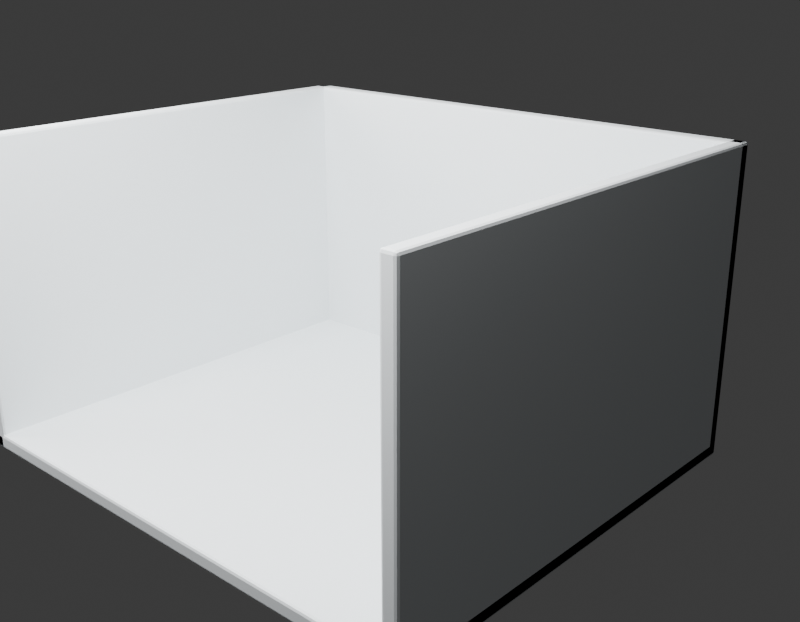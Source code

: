 # Source: v1.blend  (saved by Blender 4.5.87; exported with 4.5.12 LTS)
import bpy
from mathutils import Matrix  # noqa: F401  (used for matrix-valued properties, if any)

bpy.ops.wm.read_factory_settings(use_empty=True)
scene = bpy.context.scene
scene.name = 'Scene'

# ---- collections
col_x = bpy.data.collections.new('房间白模_资产管理'); scene.collection.children.link(col_x)
col_01 = bpy.data.collections.new('01_制作组件_地板墙体'); col_x.children.link(col_01)
col_01.hide_render = True
col_01.hide_viewport = True
col_02 = bpy.data.collections.new('02_游戏输出_地板墙体'); col_x.children.link(col_02)
col_03 = bpy.data.collections.new('03_碰撞_地板墙体'); col_x.children.link(col_03)
col_90 = bpy.data.collections.new('90_展示环境_灯光相机'); col_x.children.link(col_90)

# ---- materials (node trees are filled in below, after node groups)
mat_x = bpy.data.materials.new('细腻哑光')
mat_x.diffuse_color = (0.82, 0.86, 0.88, 1.0)
mat_x_1 = bpy.data.materials.new('精工金属')
mat_x_1.diffuse_color = (0.1, 0.14, 0.18, 1.0)

# ---- material node trees
mat_x.use_nodes = True; mat_x.node_tree.nodes.clear()
_N = mat_x.node_tree.nodes; _L = mat_x.node_tree.links
n0 = _N.new('ShaderNodeBsdfPrincipled'); n0.name = '原理化 BSDF'; n0.location = (-200, 100)
n0.inputs[0].default_value = (0.82, 0.86, 0.88, 1.0)
n0.inputs[1].default_value = 0.02
n0.inputs[2].default_value = 0.7
n1 = _N.new('ShaderNodeOutputMaterial'); n1.name = '材质输出'; n1.location = (200, 100)
_L.new(n0.outputs[0], n1.inputs[0])
n1.is_active_output = True
mat_x_1.use_nodes = True; mat_x_1.node_tree.nodes.clear()
_N = mat_x_1.node_tree.nodes; _L = mat_x_1.node_tree.links
n0 = _N.new('ShaderNodeBsdfPrincipled'); n0.name = '原理化 BSDF'; n0.location = (-200, 100)
n0.inputs[0].default_value = (0.1, 0.14, 0.18, 1.0)
n0.inputs[1].default_value = 0.85
n0.inputs[2].default_value = 0.28
n1 = _N.new('ShaderNodeOutputMaterial'); n1.name = '材质输出'; n1.location = (200, 100)
_L.new(n0.outputs[0], n1.inputs[0])
n1.is_active_output = True

# ---- world
world_world = bpy.data.worlds.new('World'); scene.world = world_world
world_world.use_nodes = True; world_world.node_tree.nodes.clear()
_N = world_world.node_tree.nodes; _L = world_world.node_tree.links
n0 = _N.new('ShaderNodeOutputWorld'); n0.name = 'World Output'; n0.location = (200, 100)
n1 = _N.new('ShaderNodeBackground'); n1.name = 'Background'; n1.location = (-200, 100)
n1.inputs[0].default_value = (0.05088, 0.05088, 0.05088, 1.0)
_L.new(n1.outputs[0], n0.inputs[0])
n0.is_active_output = True
world_world.color = (0.035, 0.045, 0.06)
world_world.sun_shadow_jitter_overblur = 0.0

# ---- cameras
cam_001 = bpy.data.cameras.new('摄像机.001')
cam_001.lens = 48.0

# ---- lights
light_002 = bpy.data.lights.new('面光.002', 'AREA')
light_002.energy = 450.0
light_002.size = 4.0
light_002.size_y = 1.0
light_003 = bpy.data.lights.new('面光.003', 'AREA')
light_003.energy = 180.0
light_003.size = 3.0
light_003.size_y = 1.0

# ---- meshes
me_013 = bpy.data.meshes.new('立方体.013')
me_013.from_pydata([(-1.75, -1.5, -0.05), (-1.75, -1.5, 0.05), (-1.75, 1.5, -0.05), (-1.75, 1.5, 0.05), (1.75, -1.5, -0.05), (1.75, -1.5, 0.05), (1.75, 1.5, -0.05), (1.75, 1.5, 0.05)], [], [(0, 1, 3, 2), (2, 3, 7, 6), (6, 7, 5, 4), (4, 5, 1, 0), (2, 6, 4, 0), (7, 3, 1, 5)])
_uv = me_013.uv_layers.new(name='PaletteUV')
_uv.uv.foreach_set('vector', [0.375, 0.0, 0.625, 0.0, 0.625, 0.25, 0.375, 0.25, 0.375, 0.25, 0.625, 0.25, 0.625, 0.5, 0.375, 0.5, 0.375, 0.5, 0.625, 0.5, 0.625, 0.75, 0.375, 0.75, 0.375, 0.75, 0.625, 0.75, 0.625, 1.0, 0.375, 1.0, 0.125, 0.5, 0.375, 0.5, 0.375, 0.75, 0.125, 0.75, 0.625, 0.5, 0.875, 0.5, 0.875, 0.75, 0.625, 0.75])
me_013.materials.append(mat_x)
me_013.update()
me_014 = bpy.data.meshes.new('立方体.014')
me_014.from_pydata([(-1.75, -0.05, -1.0), (-1.75, -0.05, 1.0), (-1.75, 0.05, -1.0), (-1.75, 0.05, 1.0), (1.75, -0.05, -1.0), (1.75, -0.05, 1.0), (1.75, 0.05, -1.0), (1.75, 0.05, 1.0)], [], [(0, 1, 3, 2), (2, 3, 7, 6), (6, 7, 5, 4), (4, 5, 1, 0), (2, 6, 4, 0), (7, 3, 1, 5)])
_uv = me_014.uv_layers.new(name='PaletteUV')
_uv.uv.foreach_set('vector', [0.375, 0.0, 0.625, 0.0, 0.625, 0.25, 0.375, 0.25, 0.375, 0.25, 0.625, 0.25, 0.625, 0.5, 0.375, 0.5, 0.375, 0.5, 0.625, 0.5, 0.625, 0.75, 0.375, 0.75, 0.375, 0.75, 0.625, 0.75, 0.625, 1.0, 0.375, 1.0, 0.125, 0.5, 0.375, 0.5, 0.375, 0.75, 0.125, 0.75, 0.625, 0.5, 0.875, 0.5, 0.875, 0.75, 0.625, 0.75])
me_014.materials.append(mat_x)
me_014.update()
me_015 = bpy.data.meshes.new('立方体.015')
me_015.from_pydata([(-0.05, -1.5, -1.0), (-0.05, -1.5, 1.0), (-0.05, 1.5, -1.0), (-0.05, 1.5, 1.0), (0.05, -1.5, -1.0), (0.05, -1.5, 1.0), (0.05, 1.5, -1.0), (0.05, 1.5, 1.0)], [], [(0, 1, 3, 2), (2, 3, 7, 6), (6, 7, 5, 4), (4, 5, 1, 0), (2, 6, 4, 0), (7, 3, 1, 5)])
_uv = me_015.uv_layers.new(name='PaletteUV')
_uv.uv.foreach_set('vector', [0.375, 0.0, 0.625, 0.0, 0.625, 0.25, 0.375, 0.25, 0.375, 0.25, 0.625, 0.25, 0.625, 0.5, 0.375, 0.5, 0.375, 0.5, 0.625, 0.5, 0.625, 0.75, 0.375, 0.75, 0.375, 0.75, 0.625, 0.75, 0.625, 1.0, 0.375, 1.0, 0.125, 0.5, 0.375, 0.5, 0.375, 0.75, 0.125, 0.75, 0.625, 0.5, 0.875, 0.5, 0.875, 0.75, 0.625, 0.75])
me_015.materials.append(mat_x)
me_015.update()
me_016 = bpy.data.meshes.new('立方体.016')
me_016.from_pydata([(-0.05, -1.5, -1.0), (-0.05, -1.5, 1.0), (-0.05, 1.5, -1.0), (-0.05, 1.5, 1.0), (0.05, -1.5, -1.0), (0.05, -1.5, 1.0), (0.05, 1.5, -1.0), (0.05, 1.5, 1.0)], [], [(0, 1, 3, 2), (2, 3, 7, 6), (6, 7, 5, 4), (4, 5, 1, 0), (2, 6, 4, 0), (7, 3, 1, 5)])
_uv = me_016.uv_layers.new(name='PaletteUV')
_uv.uv.foreach_set('vector', [0.375, 0.0, 0.625, 0.0, 0.625, 0.25, 0.375, 0.25, 0.375, 0.25, 0.625, 0.25, 0.625, 0.5, 0.375, 0.5, 0.375, 0.5, 0.625, 0.5, 0.625, 0.75, 0.375, 0.75, 0.375, 0.75, 0.625, 0.75, 0.625, 1.0, 0.375, 1.0, 0.125, 0.5, 0.375, 0.5, 0.375, 0.75, 0.125, 0.75, 0.625, 0.5, 0.875, 0.5, 0.875, 0.75, 0.625, 0.75])
me_016.materials.append(mat_x)
me_016.update()
me_009 = bpy.data.meshes.new('立方体.009')
me_009.from_pydata([(-1.75, -1.5, -0.05), (-1.75, -1.5, 0.05), (-1.75, 1.5, -0.05), (-1.75, 1.5, 0.05), (1.75, -1.5, -0.05), (1.75, -1.5, 0.05), (1.75, 1.5, -0.05), (1.75, 1.5, 0.05)], [], [(0, 1, 3, 2), (2, 3, 7, 6), (6, 7, 5, 4), (4, 5, 1, 0), (2, 6, 4, 0), (7, 3, 1, 5)])
_uv = me_009.uv_layers.new(name='PaletteUV')
_uv.uv.foreach_set('vector', [0.375, 0.0, 0.625, 0.0, 0.625, 0.25, 0.375, 0.25, 0.375, 0.25, 0.625, 0.25, 0.625, 0.5, 0.375, 0.5, 0.375, 0.5, 0.625, 0.5, 0.625, 0.75, 0.375, 0.75, 0.375, 0.75, 0.625, 0.75, 0.625, 1.0, 0.375, 1.0, 0.125, 0.5, 0.375, 0.5, 0.375, 0.75, 0.125, 0.75, 0.625, 0.5, 0.875, 0.5, 0.875, 0.75, 0.625, 0.75])
me_009.materials.append(mat_x)
me_009.update()
me_010 = bpy.data.meshes.new('立方体.010')
me_010.from_pydata([(-1.75, -0.05, -1.0), (-1.75, -0.05, 1.0), (-1.75, 0.05, -1.0), (-1.75, 0.05, 1.0), (1.75, -0.05, -1.0), (1.75, -0.05, 1.0), (1.75, 0.05, -1.0), (1.75, 0.05, 1.0)], [], [(0, 1, 3, 2), (2, 3, 7, 6), (6, 7, 5, 4), (4, 5, 1, 0), (2, 6, 4, 0), (7, 3, 1, 5)])
_uv = me_010.uv_layers.new(name='PaletteUV')
_uv.uv.foreach_set('vector', [0.375, 0.0, 0.625, 0.0, 0.625, 0.25, 0.375, 0.25, 0.375, 0.25, 0.625, 0.25, 0.625, 0.5, 0.375, 0.5, 0.375, 0.5, 0.625, 0.5, 0.625, 0.75, 0.375, 0.75, 0.375, 0.75, 0.625, 0.75, 0.625, 1.0, 0.375, 1.0, 0.125, 0.5, 0.375, 0.5, 0.375, 0.75, 0.125, 0.75, 0.625, 0.5, 0.875, 0.5, 0.875, 0.75, 0.625, 0.75])
me_010.materials.append(mat_x)
me_010.update()
me_011 = bpy.data.meshes.new('立方体.011')
me_011.from_pydata([(-0.05, -1.5, -1.0), (-0.05, -1.5, 1.0), (-0.05, 1.5, -1.0), (-0.05, 1.5, 1.0), (0.05, -1.5, -1.0), (0.05, -1.5, 1.0), (0.05, 1.5, -1.0), (0.05, 1.5, 1.0)], [], [(0, 1, 3, 2), (2, 3, 7, 6), (6, 7, 5, 4), (4, 5, 1, 0), (2, 6, 4, 0), (7, 3, 1, 5)])
_uv = me_011.uv_layers.new(name='PaletteUV')
_uv.uv.foreach_set('vector', [0.375, 0.0, 0.625, 0.0, 0.625, 0.25, 0.375, 0.25, 0.375, 0.25, 0.625, 0.25, 0.625, 0.5, 0.375, 0.5, 0.375, 0.5, 0.625, 0.5, 0.625, 0.75, 0.375, 0.75, 0.375, 0.75, 0.625, 0.75, 0.625, 1.0, 0.375, 1.0, 0.125, 0.5, 0.375, 0.5, 0.375, 0.75, 0.125, 0.75, 0.625, 0.5, 0.875, 0.5, 0.875, 0.75, 0.625, 0.75])
me_011.materials.append(mat_x)
me_011.update()
me_012 = bpy.data.meshes.new('立方体.012')
me_012.from_pydata([(-0.05, -1.5, -1.0), (-0.05, -1.5, 1.0), (-0.05, 1.5, -1.0), (-0.05, 1.5, 1.0), (0.05, -1.5, -1.0), (0.05, -1.5, 1.0), (0.05, 1.5, -1.0), (0.05, 1.5, 1.0)], [], [(0, 1, 3, 2), (2, 3, 7, 6), (6, 7, 5, 4), (4, 5, 1, 0), (2, 6, 4, 0), (7, 3, 1, 5)])
_uv = me_012.uv_layers.new(name='PaletteUV')
_uv.uv.foreach_set('vector', [0.375, 0.0, 0.625, 0.0, 0.625, 0.25, 0.375, 0.25, 0.375, 0.25, 0.625, 0.25, 0.625, 0.5, 0.375, 0.5, 0.375, 0.5, 0.625, 0.5, 0.625, 0.75, 0.375, 0.75, 0.375, 0.75, 0.625, 0.75, 0.625, 1.0, 0.375, 1.0, 0.125, 0.5, 0.375, 0.5, 0.375, 0.75, 0.125, 0.75, 0.625, 0.5, 0.875, 0.5, 0.875, 0.75, 0.625, 0.75])
me_012.materials.append(mat_x)
me_012.update()
me_017 = bpy.data.meshes.new('立方体.017')
me_017.from_pydata([(-1.75, -1.5, -0.05), (-1.75, -1.5, 0.05), (-1.75, 1.5, -0.05), (-1.75, 1.5, 0.05), (1.75, -1.5, -0.05), (1.75, -1.5, 0.05), (1.75, 1.5, -0.05), (1.75, 1.5, 0.05)], [], [(0, 1, 3, 2), (2, 3, 7, 6), (6, 7, 5, 4), (4, 5, 1, 0), (2, 6, 4, 0), (7, 3, 1, 5)])
_uv = me_017.uv_layers.new(name='PaletteUV')
_uv.uv.foreach_set('vector', [0.375, 0.0, 0.625, 0.0, 0.625, 0.25, 0.375, 0.25, 0.375, 0.25, 0.625, 0.25, 0.625, 0.5, 0.375, 0.5, 0.375, 0.5, 0.625, 0.5, 0.625, 0.75, 0.375, 0.75, 0.375, 0.75, 0.625, 0.75, 0.625, 1.0, 0.375, 1.0, 0.125, 0.5, 0.375, 0.5, 0.375, 0.75, 0.125, 0.75, 0.625, 0.5, 0.875, 0.5, 0.875, 0.75, 0.625, 0.75])
me_017.materials.append(mat_x_1)
me_017.update()
me_018 = bpy.data.meshes.new('立方体.018')
me_018.from_pydata([(-1.75, -0.05, -1.0), (-1.75, -0.05, 1.0), (-1.75, 0.05, -1.0), (-1.75, 0.05, 1.0), (1.75, -0.05, -1.0), (1.75, -0.05, 1.0), (1.75, 0.05, -1.0), (1.75, 0.05, 1.0)], [], [(0, 1, 3, 2), (2, 3, 7, 6), (6, 7, 5, 4), (4, 5, 1, 0), (2, 6, 4, 0), (7, 3, 1, 5)])
_uv = me_018.uv_layers.new(name='PaletteUV')
_uv.uv.foreach_set('vector', [0.375, 0.0, 0.625, 0.0, 0.625, 0.25, 0.375, 0.25, 0.375, 0.25, 0.625, 0.25, 0.625, 0.5, 0.375, 0.5, 0.375, 0.5, 0.625, 0.5, 0.625, 0.75, 0.375, 0.75, 0.375, 0.75, 0.625, 0.75, 0.625, 1.0, 0.375, 1.0, 0.125, 0.5, 0.375, 0.5, 0.375, 0.75, 0.125, 0.75, 0.625, 0.5, 0.875, 0.5, 0.875, 0.75, 0.625, 0.75])
me_018.materials.append(mat_x_1)
me_018.update()
me_019 = bpy.data.meshes.new('立方体.019')
me_019.from_pydata([(-0.05, -1.5, -1.0), (-0.05, -1.5, 1.0), (-0.05, 1.5, -1.0), (-0.05, 1.5, 1.0), (0.05, -1.5, -1.0), (0.05, -1.5, 1.0), (0.05, 1.5, -1.0), (0.05, 1.5, 1.0)], [], [(0, 1, 3, 2), (2, 3, 7, 6), (6, 7, 5, 4), (4, 5, 1, 0), (2, 6, 4, 0), (7, 3, 1, 5)])
_uv = me_019.uv_layers.new(name='PaletteUV')
_uv.uv.foreach_set('vector', [0.375, 0.0, 0.625, 0.0, 0.625, 0.25, 0.375, 0.25, 0.375, 0.25, 0.625, 0.25, 0.625, 0.5, 0.375, 0.5, 0.375, 0.5, 0.625, 0.5, 0.625, 0.75, 0.375, 0.75, 0.375, 0.75, 0.625, 0.75, 0.625, 1.0, 0.375, 1.0, 0.125, 0.5, 0.375, 0.5, 0.375, 0.75, 0.125, 0.75, 0.625, 0.5, 0.875, 0.5, 0.875, 0.75, 0.625, 0.75])
me_019.materials.append(mat_x_1)
me_019.update()
me_020 = bpy.data.meshes.new('立方体.020')
me_020.from_pydata([(-0.05, -1.5, -1.0), (-0.05, -1.5, 1.0), (-0.05, 1.5, -1.0), (-0.05, 1.5, 1.0), (0.05, -1.5, -1.0), (0.05, -1.5, 1.0), (0.05, 1.5, -1.0), (0.05, 1.5, 1.0)], [], [(0, 1, 3, 2), (2, 3, 7, 6), (6, 7, 5, 4), (4, 5, 1, 0), (2, 6, 4, 0), (7, 3, 1, 5)])
_uv = me_020.uv_layers.new(name='PaletteUV')
_uv.uv.foreach_set('vector', [0.375, 0.0, 0.625, 0.0, 0.625, 0.25, 0.375, 0.25, 0.375, 0.25, 0.625, 0.25, 0.625, 0.5, 0.375, 0.5, 0.375, 0.5, 0.625, 0.5, 0.625, 0.75, 0.375, 0.75, 0.375, 0.75, 0.625, 0.75, 0.625, 1.0, 0.375, 1.0, 0.125, 0.5, 0.375, 0.5, 0.375, 0.75, 0.125, 0.75, 0.625, 0.5, 0.875, 0.5, 0.875, 0.75, 0.625, 0.75])
me_020.materials.append(mat_x_1)
me_020.update()

# ---- objects
ob_3_5x3_0m = bpy.data.objects.new('地板_制作_3.5x3.0m', me_013)
ob_3_5x2_0m = bpy.data.objects.new('后墙_制作_3.5x2.0m', me_014)
ob_3_0x2_0m = bpy.data.objects.new('左墙_制作_3.0x2.0m', me_015)
ob_3_0x2_0m_1 = bpy.data.objects.new('右墙_制作_3.0x2.0m', me_016)
ob_3_5x3_0m_1 = bpy.data.objects.new('地板_主体_3.5x3.0m', me_009)
ob_3_5x2_0m_1 = bpy.data.objects.new('后墙_主体_3.5x2.0m', me_010)
ob_3_0x2_0m_2 = bpy.data.objects.new('左墙_主体_3.0x2.0m', me_011)
ob_3_0x2_0m_3 = bpy.data.objects.new('右墙_主体_3.0x2.0m', me_012)
ob_001 = bpy.data.objects.new('碰撞_地板.001', me_017)
ob_x = bpy.data.objects.new('碰撞_后墙', me_018)
ob_x_1 = bpy.data.objects.new('碰撞_左墙', me_019)
ob_x_2 = bpy.data.objects.new('碰撞_右墙', me_020)
ob_x_3 = bpy.data.objects.new('相机_白模检查', cam_001)
ob_x_4 = bpy.data.objects.new('灯光_白模主光', light_002)
ob_x_5 = bpy.data.objects.new('灯光_白模补光', light_003)

# ---- transforms, parenting, visibility, modifiers, constraints
ob_3_5x3_0m.location = (0.0, 0.0, 0.05)
ob_3_5x3_0m.hide_viewport = True
ob_3_5x3_0m.hide_render = True
_m = ob_3_5x3_0m.modifiers.new('边缘倒角', 'BEVEL')
_m.width = 0.018
_m.width_pct = 0.018
_m.segments = 2
ob_3_5x2_0m.location = (0.0, 1.45, 1.0)
ob_3_5x2_0m.hide_viewport = True
ob_3_5x2_0m.hide_render = True
_m = ob_3_5x2_0m.modifiers.new('边缘倒角', 'BEVEL')
_m.width = 0.018
_m.width_pct = 0.018
_m.segments = 2
ob_3_0x2_0m.location = (-1.7, 0.0, 1.0)
ob_3_0x2_0m.hide_viewport = True
ob_3_0x2_0m.hide_render = True
_m = ob_3_0x2_0m.modifiers.new('边缘倒角', 'BEVEL')
_m.width = 0.018
_m.width_pct = 0.018
_m.segments = 2
ob_3_0x2_0m_1.location = (1.7, 0.0, 1.0)
ob_3_0x2_0m_1.hide_viewport = True
ob_3_0x2_0m_1.hide_render = True
_m = ob_3_0x2_0m_1.modifiers.new('边缘倒角', 'BEVEL')
_m.width = 0.018
_m.width_pct = 0.018
_m.segments = 2
ob_3_5x3_0m_1.location = (0.0, 0.0, 0.05)
_m = ob_3_5x3_0m_1.modifiers.new('边缘倒角', 'BEVEL')
_m.width = 0.018
_m.width_pct = 0.018
_m.segments = 2
ob_3_5x2_0m_1.location = (0.0, 1.45, 1.0)
_m = ob_3_5x2_0m_1.modifiers.new('边缘倒角', 'BEVEL')
_m.width = 0.018
_m.width_pct = 0.018
_m.segments = 2
ob_3_0x2_0m_2.location = (-1.7, 0.0, 1.0)
_m = ob_3_0x2_0m_2.modifiers.new('边缘倒角', 'BEVEL')
_m.width = 0.018
_m.width_pct = 0.018
_m.segments = 2
ob_3_0x2_0m_3.location = (1.7, 0.0, 1.0)
_m = ob_3_0x2_0m_3.modifiers.new('边缘倒角', 'BEVEL')
_m.width = 0.018
_m.width_pct = 0.018
_m.segments = 2
ob_001.location = (0.0, 0.0, 0.05)
ob_001.hide_render = True
ob_001.display_type = 'WIRE'
ob_x.location = (0.0, 1.45, 1.0)
ob_x.hide_render = True
ob_x.display_type = 'WIRE'
ob_x_1.location = (-1.7, 0.0, 1.0)
ob_x_1.hide_render = True
ob_x_1.display_type = 'WIRE'
ob_x_2.location = (1.7, 0.0, 1.0)
ob_x_2.hide_render = True
ob_x_2.display_type = 'WIRE'
ob_x_3.location = (4.35, -4.35, 3.15)
ob_x_3.rotation_euler = (1.226, 3.184e-08, 0.7363)
ob_x_4.location = (0.0, -1.4, 3.6)
ob_x_4.rotation_euler = (0.3709, -0.0, 0.0)
ob_x_5.location = (-3.0, -0.8, 1.7)
ob_x_5.rotation_euler = (1.299, -2.245e-09, -1.19)

# ---- collection membership
col_01.objects.link(ob_3_5x3_0m)
col_01.objects.link(ob_3_5x2_0m)
col_01.objects.link(ob_3_0x2_0m)
col_01.objects.link(ob_3_0x2_0m_1)
col_02.objects.link(ob_3_5x3_0m_1)
col_02.objects.link(ob_3_5x2_0m_1)
col_02.objects.link(ob_3_0x2_0m_2)
col_02.objects.link(ob_3_0x2_0m_3)
col_03.objects.link(ob_001)
col_03.objects.link(ob_x)
col_03.objects.link(ob_x_1)
col_03.objects.link(ob_x_2)
col_90.objects.link(ob_x_3)
col_90.objects.link(ob_x_4)
col_90.objects.link(ob_x_5)

# ---- scene / render settings (as saved in the file)
scene.camera = ob_x_3
scene.frame_start = 1; scene.frame_end = 250; scene.frame_set(1)
scene.render.engine = 'BLENDER_EEVEE_NEXT'
scene.render.resolution_x = 900
scene.render.resolution_y = 700
bpy.context.view_layer.update()
